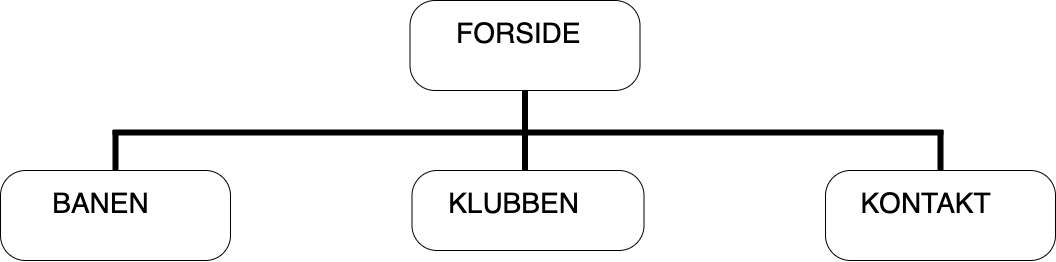

The diagram above was exported from draw.io. Its source (the exported page's mxGraphModel, read from the mxfile embedded in the PNG):
<mxGraphModel dx="1877" dy="1777" grid="1" gridSize="10" guides="1" tooltips="1" connect="1" arrows="1" fold="1" page="1" pageScale="1" pageWidth="1654" pageHeight="2336" math="0" shadow="0">
  <root>
    <mxCell id="0" />
    <mxCell id="1" parent="0" />
    <mxCell id="2" value="&lt;span style=&quot;font-size: 28px;&quot;&gt;&amp;nbsp; FORSIDE&lt;/span&gt;" style="html=1;align=center;verticalAlign=top;rounded=1;absoluteArcSize=1;arcSize=50;dashed=0;spacingTop=10;spacingRight=30;" vertex="1" parent="1">
      <mxGeometry x="709.5" y="203" width="230" height="90" as="geometry" />
    </mxCell>
    <mxCell id="8" value="" style="html=1;points=[];perimeter=orthogonalPerimeter;fillColor=strokeColor;fontSize=28;" vertex="1" parent="1">
      <mxGeometry x="822" y="293" width="5" height="40" as="geometry" />
    </mxCell>
    <mxCell id="9" value="" style="html=1;points=[];perimeter=orthogonalPerimeter;fillColor=strokeColor;fontSize=28;rotation=90;" vertex="1" parent="1">
      <mxGeometry x="825" y="-80" width="5" height="830" as="geometry" />
    </mxCell>
    <mxCell id="10" value="" style="html=1;points=[];perimeter=orthogonalPerimeter;fillColor=strokeColor;fontSize=28;" vertex="1" parent="1">
      <mxGeometry x="412.5" y="333" width="5" height="40" as="geometry" />
    </mxCell>
    <mxCell id="11" value="&lt;span style=&quot;font-size: 28px;&quot;&gt;KLUBBEN&lt;/span&gt;" style="html=1;align=center;verticalAlign=top;rounded=1;absoluteArcSize=1;arcSize=50;dashed=0;spacingTop=10;spacingRight=30;" vertex="1" parent="1">
      <mxGeometry x="711.5" y="373" width="232" height="80" as="geometry" />
    </mxCell>
    <mxCell id="14" value="" style="html=1;points=[];perimeter=orthogonalPerimeter;fillColor=strokeColor;fontSize=28;" vertex="1" parent="1">
      <mxGeometry x="822" y="333" width="5" height="40" as="geometry" />
    </mxCell>
    <mxCell id="15" value="&lt;span style=&quot;font-size: 28px;&quot;&gt;BANEN&lt;/span&gt;" style="html=1;align=center;verticalAlign=top;rounded=1;absoluteArcSize=1;arcSize=50;dashed=0;spacingTop=10;spacingRight=30;" vertex="1" parent="1">
      <mxGeometry x="300" y="373" width="230" height="90" as="geometry" />
    </mxCell>
    <mxCell id="18" value="&lt;span style=&quot;font-size: 28px;&quot;&gt;KONTAKT&lt;/span&gt;" style="html=1;align=center;verticalAlign=top;rounded=1;absoluteArcSize=1;arcSize=50;dashed=0;spacingTop=10;spacingRight=30;" vertex="1" parent="1">
      <mxGeometry x="1125" y="373" width="230" height="90" as="geometry" />
    </mxCell>
    <mxCell id="19" value="" style="html=1;points=[];perimeter=orthogonalPerimeter;fillColor=strokeColor;fontSize=28;" vertex="1" parent="1">
      <mxGeometry x="1237.5" y="333" width="5" height="40" as="geometry" />
    </mxCell>
  </root>
</mxGraphModel>